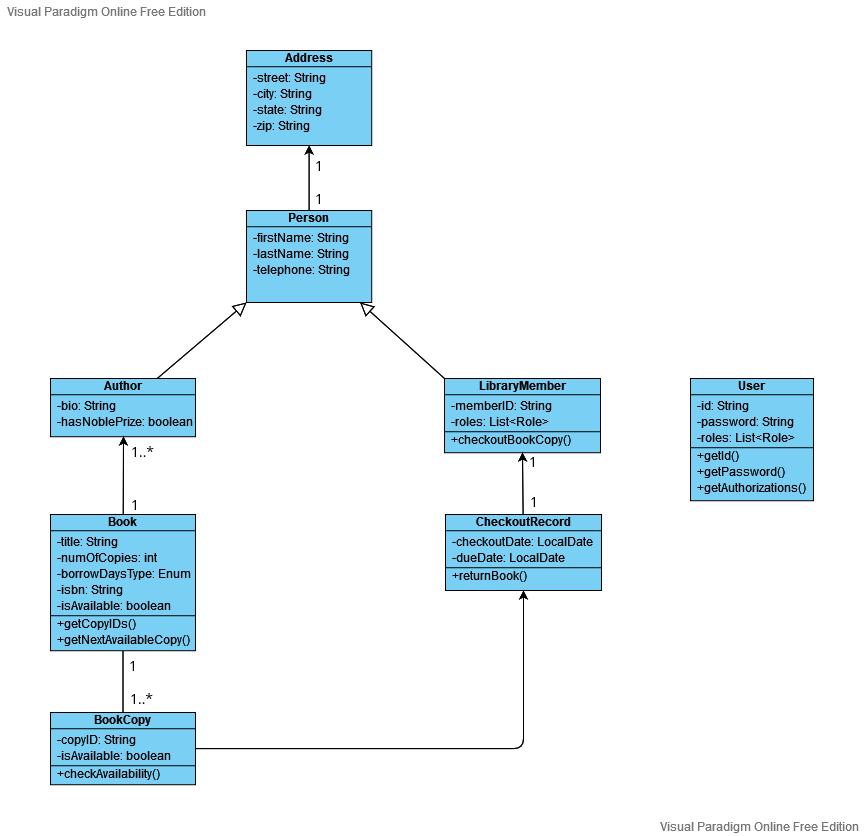

The diagram above was exported from draw.io. Its source (the exported page's mxGraphModel, read from the mxfile embedded in the PNG):
<mxGraphModel version="20220602" sfct="0x87mXGcdgFr2CToRfAq3aZniLw9splPQ5zDyjhI4MYJEeS6UOuN1KtVvbHBWk" diagramType="ClassDiagram" vpId="0myF9IGCEp1YqwDb" gridEnabled="false" gridColor="#d0d0d0" gridSize="10" guidesEnabled="true" textAutoFontSize="false" shapeCaptionAutoFontSize="false" fitTextToContent="false" pageVisible="true" page="1" fixedPaging="undefined" pageWidth="1100" pageHeight="850" connectionArrowsEnabled="true" connectionPointsEnabled="true" mathEnabled="false" shadowVisible="false" connectorAlwaysOnTop="true" collage="false">
  <root>
    <UserObject label="" modelVpId="tGyF9IGCEp1YqwDX" vpId="tGyF9IGCEp1YqwDY" id="0">
      <mxCell />
    </UserObject>
    <UserObject label="" modelVpId="9GyF9IGCEp1YqwDZ" vpId="9GyF9IGCEp1YqwDa" id="1">
      <mxCell parent="0" />
    </UserObject>
    <UserObject label="Address" vpId="FQhixIGGaHBW4gBY" modelUuid="f7dff8ad-9c88-4a94-a39f-49e17125e5b3" modelVpId="FQhixIGGaHBW4gBZ" id="2">
      <attributes>
        <Attribute signature="-street: String" vpId="wGyF9IGCEp1YqwBj" modelVpId="wGyF9IGCEp1YqwBk" />
        <Attribute signature="-city: String" vpId="wGyF9IGCEp1YqwBl" modelVpId="wGyF9IGCEp1YqwBm" />
        <Attribute signature="-state: String" vpId="wGyF9IGCEp1YqwBn" modelVpId="wGyF9IGCEp1YqwBo" />
        <Attribute signature="-zip: String" vpId="wGyF9IGCEp1YqwBp" modelVpId="wGyF9IGCEp1YqwBq" />
      </attributes>
      <mxCell style="shape=8jwEE;fillColor=#7ACFF5;verticalAlign=top;spacingTop=-6" vertex="1" parent="1">
        <mxGeometry x="331" y="45" width="125.22" height="95" as="geometry" />
      </mxCell>
    </UserObject>
    <UserObject label="Person" vpId="D6cyxIGGaHBW4gB." modelUuid="a12968e7-86ea-4e57-96e5-953864788804" modelVpId="j6cyxIGGaHBW4gB_" id="7">
      <attributes>
        <Attribute signature="-firstName: String" vpId="UGyF9IGCEp1YqwBx" modelVpId="UGyF9IGCEp1YqwBy" />
        <Attribute signature="-lastName: String" vpId="UGyF9IGCEp1YqwBz" modelVpId="UGyF9IGCEp1YqwB0" />
        <Attribute signature="-telephone: String" vpId="UGyF9IGCEp1YqwB1" modelVpId="UGyF9IGCEp1YqwB2" />
      </attributes>
      <mxCell style="shape=8jwEE;fillColor=#7ACFF5;verticalAlign=top;spacingTop=-6" vertex="1" parent="1">
        <mxGeometry x="331" y="205" width="125.22" height="92" as="geometry" />
      </mxCell>
    </UserObject>
    <UserObject label="" vpId="ypayxIGGaHBW4gCG" modelUuid="a1cc01f9-2d1a-42ee-818c-2d9f86a1b9ca" modelVpId="ypayxIGGaHBW4gCH" id="11">
      <mxCell style="rounded=1;" edge="1" source="7" target="2" parent="1">
        <mxGeometry relative="1" as="geometry">
          <mxPoint x="394" y="172" as="edgeLabelOffset" />
        </mxGeometry>
        <Array as="absPoints">
          <mxPoint x="394" y="205" />
          <mxPoint x="394" y="140" />
        </Array>
      </mxCell>
    </UserObject>
    <UserObject label="&lt;font style=&quot;font-size: 14px&quot;&gt;1&lt;/font&gt;" extFonts="[{&quot;name&quot;:&quot;Open Sans&quot;,&quot;url&quot;:&quot;https://fonts.googleapis.com/css?family=Open+Sans&quot;,&quot;type&quot;:&quot;g&quot;}]" modelVpId="gxuyxIGGaHBW4gCI" vpId="gxuyxIGGaHBW4gCJ" id="12">
      <mxCell style="text;html=1;align=center;verticalAlign=top;resizable=1;points=[];fontFamily=Open Sans;FType=g;fontSize=14;fontStyle=0;lineHeight=1.2;whiteSpace=wrap;" vertex="1" parent="1">
        <mxGeometry x="398" y="178" width="12" height="25" as="geometry" />
      </mxCell>
    </UserObject>
    <UserObject label="&lt;font style=&quot;font-size: 14px&quot;&gt;1&lt;/font&gt;" extFonts="[{&quot;name&quot;:&quot;Open Sans&quot;,&quot;url&quot;:&quot;https://fonts.googleapis.com/css?family=Open+Sans&quot;,&quot;type&quot;:&quot;g&quot;}]" vpId="SEByxIGGaHBW4gCX" modelUuid="b38f99be-770e-4219-bfc7-248c353edcd8" modelVpId="yEByxIGGaHBW4gCY" id="13">
      <mxCell style="text;html=1;align=center;verticalAlign=top;resizable=1;points=[];fontFamily=Open Sans;FType=g;fontSize=14;fontStyle=0;lineHeight=1.2;whiteSpace=wrap;" vertex="1" parent="1">
        <mxGeometry x="398" y="144.95" width="12" height="25" as="geometry" />
      </mxCell>
    </UserObject>
    <UserObject label="Author" vpId="NwXyxIGGaHBW4gCl" modelUuid="886edade-6a30-4ef8-8e8b-cd93d267eb33" modelVpId="twXyxIGGaHBW4gCm" id="14">
      <attributes>
        <Attribute signature="-bio: String" vpId="sGyF9IGCEp1YqwB7" modelVpId="sGyF9IGCEp1YqwB8" />
        <Attribute signature="-hasNoblePrize: boolean" vpId="sGyF9IGCEp1YqwB9" modelVpId="sGyF9IGCEp1YqwB." />
      </attributes>
      <mxCell style="shape=8jwEE;fillColor=#7ACFF5;verticalAlign=top;spacingTop=-6" vertex="1" parent="1">
        <mxGeometry x="135" y="373" width="145" height="58.23" as="geometry" />
      </mxCell>
    </UserObject>
    <UserObject label="LibraryMember" vpId="yWvyxIGGaHBW4gCn" modelUuid="8eb4285c-8946-42ec-baa2-f7210b0d61dc" modelVpId="KWvyxIGGaHBW4gCo" id="17">
      <attributes>
        <Attribute signature="-memberID: String" vpId="8GyF9IGCEp1YqwCF" modelVpId="8GyF9IGCEp1YqwCG" />
        <Attribute signature="-roles: List&lt;Role&gt;" vpId="8GyF9IGCEp1YqwCH" modelVpId="8GyF9IGCEp1YqwCI" />
      </attributes>
      <operations>
        <Operation signature="+checkoutBookCopy()" vpId="8GyF9IGCEp1YqwCJ" modelVpId="8GyF9IGCEp1YqwCK" />
      </operations>
      <mxCell style="shape=8jwEE;fillColor=#7ACFF5;verticalAlign=top;spacingTop=-6" vertex="1" parent="1">
        <mxGeometry x="529" y="373" width="156" height="74.23" as="geometry" />
      </mxCell>
    </UserObject>
    <UserObject label="" vpId="CfgKxIGGaHBW4gCr" modelUuid="9676c0c5-a376-40ec-acab-2d8d408fabf6" modelVpId="CfgKxIGGaHBW4gCs" id="21">
      <mxCell style="shape=GlIlJwjzNwez4I;rounded=1;exitX=0;exitY=1;exitDx=0;exitDy=0;" edge="1" source="7" target="14" parent="1">
        <mxGeometry relative="1" as="geometry">
          <mxPoint x="286" y="335" as="edgeLabelOffset" />
        </mxGeometry>
        <Array as="absPoints">
          <mxPoint x="331" y="297" />
          <mxPoint x="242" y="373" />
        </Array>
      </mxCell>
    </UserObject>
    <UserObject label="" vpId="txoKxIGGaHBW4gCt" modelUuid="bd559336-1ca1-4d21-a43c-a2b3c7406710" modelVpId="dxoKxIGGaHBW4gCu" id="22">
      <mxCell style="shape=GlIlJwjzNwez4I;entryX=0;entryY=0;entryDx=0;entryDy=0;rounded=1;" edge="1" source="7" target="17" parent="1">
        <mxGeometry relative="1" as="geometry">
          <mxPoint x="487" y="335" as="edgeLabelOffset" />
        </mxGeometry>
        <Array as="absPoints">
          <mxPoint x="445" y="297" />
          <mxPoint x="529" y="373" />
        </Array>
      </mxCell>
    </UserObject>
    <UserObject label="Book" vpId="S.5KxIGGaHBW4gC9" modelUuid="99559975-7af3-4cb5-9751-6b732531c96d" modelVpId="S.5KxIGGaHBW4gC." id="23">
      <attributes>
        <Attribute signature="-title: String" vpId="qGyF9IGCEp1YqwCZ" modelVpId="qGyF9IGCEp1YqwCa" />
        <Attribute signature="-numOfCopies: int" vpId="qGyF9IGCEp1YqwCb" modelVpId="qGyF9IGCEp1YqwCc" />
        <Attribute signature="-borrowDaysType: Enum" vpId="qGyF9IGCEp1YqwCd" modelVpId="qGyF9IGCEp1YqwCe" />
        <Attribute signature="-isbn: String" vpId="qGyF9IGCEp1YqwCf" modelVpId="qGyF9IGCEp1YqwCg" />
        <Attribute signature="-isAvailable: boolean" vpId="qGyF9IGCEp1YqwCh" modelVpId="qGyF9IGCEp1YqwCi" />
      </attributes>
      <operations>
        <Operation signature="+getCopyIDs()" vpId="qGyF9IGCEp1YqwCj" modelVpId="qGyF9IGCEp1YqwCk" />
        <Operation signature="+getNextAvailableCopy()" vpId="qGyF9IGCEp1YqwCl" modelVpId="qGyF9IGCEp1YqwCm" />
      </operations>
      <mxCell style="shape=8jwEE;fillColor=#7ACFF5;verticalAlign=top;spacingTop=-6" vertex="1" parent="1">
        <mxGeometry x="135" y="509" width="145" height="136.23337364196777" as="geometry" />
      </mxCell>
    </UserObject>
    <UserObject label="" vpId="um1KxIGGaHBW4gC_" modelUuid="babf7ea0-0e0e-4c2a-aadc-c87707f5c801" modelVpId="em1KxIGGaHBW4gDA" id="31">
      <mxCell style="entryX=0.5;entryY=1;entryDx=0;entryDy=0;rounded=1;" edge="1" source="23" target="14" parent="1">
        <mxGeometry relative="1" as="geometry">
          <mxPoint x="208" y="470" as="edgeLabelOffset" />
        </mxGeometry>
        <Array as="absPoints">
          <mxPoint x="208" y="509" />
          <mxPoint x="208" y="431" />
        </Array>
      </mxCell>
    </UserObject>
    <UserObject label="&lt;font style=&quot;font-size: 14px&quot;&gt;1&lt;/font&gt;" extFonts="[{&quot;name&quot;:&quot;Open Sans&quot;,&quot;url&quot;:&quot;https://fonts.googleapis.com/css?family=Open+Sans&quot;,&quot;type&quot;:&quot;g&quot;}]" vpId="JO9KxIGGaHBW4gDM" modelUuid="6ca60e5c-a972-41e5-849b-fdcb6f9895cf" modelVpId="JO9KxIGGaHBW4gDN" id="32">
      <mxCell style="text;html=1;align=center;verticalAlign=top;resizable=1;points=[];fontFamily=Open Sans;FType=g;fontSize=14;fontStyle=0;lineHeight=1.2;whiteSpace=wrap;" vertex="1" parent="1">
        <mxGeometry x="214" y="484" width="12" height="25" as="geometry" />
      </mxCell>
    </UserObject>
    <UserObject label="&lt;font style=&quot;font-size: 14px&quot;&gt;1&lt;/font&gt;..*" extFonts="[{&quot;name&quot;:&quot;Open Sans&quot;,&quot;url&quot;:&quot;https://fonts.googleapis.com/css?family=Open+Sans&quot;,&quot;type&quot;:&quot;g&quot;}]" vpId="pjjKxIGGaHBW4gDS" modelUuid="74c67ee6-efdf-4af5-a3f7-b7eaacbfe08f" modelVpId="pjjKxIGGaHBW4gDT" id="33">
      <mxCell style="text;html=1;align=center;verticalAlign=top;resizable=1;points=[];fontFamily=Open Sans;FType=g;fontSize=14;fontStyle=0;lineHeight=1.2;whiteSpace=wrap;" vertex="1" parent="1">
        <mxGeometry x="211" y="431.23" width="33" height="25" as="geometry" />
      </mxCell>
    </UserObject>
    <UserObject label="BookCopy" vpId="07FqxIGGaHBW4gDy" modelUuid="f97b644c-20fb-43bd-b92f-6906d58746be" modelVpId="M7FqxIGGaHBW4gDz" id="34">
      <attributes>
        <Attribute signature="-copyID: String" vpId="mGyF9IGCEp1YqwCt" modelVpId="mGyF9IGCEp1YqwCu" />
        <Attribute signature="-isAvailable: boolean" vpId="mGyF9IGCEp1YqwCv" modelVpId="mGyF9IGCEp1YqwCw" />
      </attributes>
      <operations>
        <Operation signature="+checkAvailability()" vpId="mGyF9IGCEp1YqwCx" modelVpId="WGyF9IGCEp1YqwCy" />
      </operations>
      <mxCell style="shape=8jwEE;fillColor=#7ACFF5;verticalAlign=top;spacingTop=-6" vertex="1" parent="1">
        <mxGeometry x="135" y="707" width="145" height="72.23337364196777" as="geometry" />
      </mxCell>
    </UserObject>
    <UserObject label="&lt;font style=&quot;font-size: 14px&quot;&gt;1&lt;/font&gt;" extFonts="[{&quot;name&quot;:&quot;Open Sans&quot;,&quot;url&quot;:&quot;https://fonts.googleapis.com/css?family=Open+Sans&quot;,&quot;type&quot;:&quot;g&quot;}]" vpId="5SAaxIGGaHBW4gEP" modelUuid="90f8f9b1-c4ae-4c08-ba6e-4352f684a46d" modelVpId="5SAaxIGGaHBW4gEQ" id="38">
      <mxCell style="text;html=1;align=center;verticalAlign=top;resizable=1;points=[];fontFamily=Open Sans;FType=g;fontSize=14;fontStyle=0;lineHeight=1.2;whiteSpace=wrap;" vertex="1" parent="1">
        <mxGeometry x="212" y="645.23" width="12" height="25" as="geometry" />
      </mxCell>
    </UserObject>
    <UserObject label="&lt;font style=&quot;font-size: 14px&quot;&gt;1&lt;/font&gt;..*" extFonts="[{&quot;name&quot;:&quot;Open Sans&quot;,&quot;url&quot;:&quot;https://fonts.googleapis.com/css?family=Open+Sans&quot;,&quot;type&quot;:&quot;g&quot;}]" vpId="iQIaxIGGaHBW4gEc" modelUuid="5b1cad1b-eec5-4784-ab5d-9afbfbfa0651" modelVpId="SQIaxIGGaHBW4gEd" id="39">
      <mxCell style="text;html=1;align=center;verticalAlign=top;resizable=1;points=[];fontFamily=Open Sans;FType=g;fontSize=14;fontStyle=0;lineHeight=1.2;whiteSpace=wrap;" vertex="1" parent="1">
        <mxGeometry x="210" y="678" width="33" height="25" as="geometry" />
      </mxCell>
    </UserObject>
    <UserObject label="CheckoutRecord" vpId="DDYaxIGGaHBW4gEg" modelUuid="7628b19a-30a9-4020-97eb-a53d15d6cdbd" modelVpId="jDYaxIGGaHBW4gEh" id="40">
      <attributes>
        <Attribute signature="-checkoutDate: LocalDate" vpId="eGyF9IGCEp1YqwC5" modelVpId="eGyF9IGCEp1YqwC6" />
        <Attribute signature="-dueDate: LocalDate" vpId="eGyF9IGCEp1YqwC7" modelVpId="eGyF9IGCEp1YqwC8" />
      </attributes>
      <operations>
        <Operation signature="+returnBook()" vpId="eGyF9IGCEp1YqwC9" modelVpId="eGyF9IGCEp1YqwC." />
      </operations>
      <mxCell style="shape=8jwEE;fillColor=#7ACFF5;verticalAlign=top;spacingTop=-6" vertex="1" parent="1">
        <mxGeometry x="530" y="509" width="156" height="76" as="geometry" />
      </mxCell>
    </UserObject>
    <UserObject label="" vpId="_DOaxIGGaHBW4gEs" modelUuid="0a402faf-bc4f-4fb8-b322-d61c6b1c52b4" modelVpId="_DOaxIGGaHBW4gEt" id="44">
      <mxCell style="entryX=0.5;entryY=1;entryDx=0;entryDy=0;rounded=1;" edge="1" source="40" target="17" parent="1">
        <mxGeometry relative="1" as="geometry">
          <mxPoint x="607" y="478" as="edgeLabelOffset" />
        </mxGeometry>
        <Array as="absPoints">
          <mxPoint x="608" y="509" />
          <mxPoint x="607" y="447" />
        </Array>
      </mxCell>
    </UserObject>
    <UserObject label="&lt;font style=&quot;font-size: 14px&quot;&gt;1&lt;/font&gt;" extFonts="[{&quot;name&quot;:&quot;Open Sans&quot;,&quot;url&quot;:&quot;https://fonts.googleapis.com/css?family=Open+Sans&quot;,&quot;type&quot;:&quot;g&quot;}]" vpId="VwBaxIGGaHBW4gE5" modelUuid="265e3da7-d9cd-45e4-94c2-2c7e3d4404fa" modelVpId="1wBaxIGGaHBW4gE6" id="45">
      <mxCell style="text;html=1;align=center;verticalAlign=top;resizable=1;points=[];fontFamily=Open Sans;FType=g;fontSize=14;fontStyle=0;lineHeight=1.2;whiteSpace=wrap;" vertex="1" parent="1">
        <mxGeometry x="612" y="441" width="12" height="25" as="geometry" />
      </mxCell>
    </UserObject>
    <UserObject label="&lt;font style=&quot;font-size: 14px&quot;&gt;1&lt;/font&gt;" extFonts="[{&quot;name&quot;:&quot;Open Sans&quot;,&quot;url&quot;:&quot;https://fonts.googleapis.com/css?family=Open+Sans&quot;,&quot;type&quot;:&quot;g&quot;}]" vpId="JuhaxIGGaHBW4gE_" modelUuid="abc60a30-fef9-4b85-96ba-dc4a12984856" modelVpId="puhaxIGGaHBW4gFA" id="46">
      <mxCell style="text;html=1;align=center;verticalAlign=top;resizable=1;points=[];fontFamily=Open Sans;FType=g;fontSize=14;fontStyle=0;lineHeight=1.2;whiteSpace=wrap;" vertex="1" parent="1">
        <mxGeometry x="613" y="481" width="12" height="25" as="geometry" />
      </mxCell>
    </UserObject>
    <UserObject label="" vpId="yGKvZIGHAGAoxgBP" modelUuid="bf4d7f66-2907-49d4-a83d-8803f43e878c" modelVpId="yGKvZIGHAGAoxgBQ" id="47">
      <mxCell style="shape=0EE4szwez4I;rounded=1;startArrow=none;startFill=0;" edge="1" source="34" target="23" parent="1">
        <mxGeometry relative="1" as="geometry">
          <mxPoint x="208" y="676" as="edgeLabelOffset" />
        </mxGeometry>
        <Array as="absPoints">
          <mxPoint x="208" y="707" />
          <mxPoint x="208" y="645" />
        </Array>
      </mxCell>
    </UserObject>
    <UserObject label="User" vpId="8yB4FIGCikCyBwBP" modelUuid="44578701-2db5-4629-9251-2c1faad6ddf5" modelVpId="8yB4FIGCikCyBwBQ" id="48">
      <attributes>
        <Attribute signature="-id: String" vpId="hGyF9IGCEp1YqwDL" modelVpId="hGyF9IGCEp1YqwDM" />
        <Attribute signature="-password: String" vpId="hGyF9IGCEp1YqwDN" modelVpId="hGyF9IGCEp1YqwDO" />
        <Attribute signature="-roles: List&lt;Role&gt;" vpId="hGyF9IGCEp1YqwDP" modelVpId="hGyF9IGCEp1YqwDQ" />
      </attributes>
      <operations>
        <Operation signature="+getId()" vpId="hGyF9IGCEp1YqwDR" modelVpId="hGyF9IGCEp1YqwDS" />
        <Operation signature="+getPassword()" vpId="hGyF9IGCEp1YqwDT" modelVpId="hGyF9IGCEp1YqwDU" />
        <Operation signature="+getAuthorizations()" vpId="hGyF9IGCEp1YqwDV" modelVpId="hGyF9IGCEp1YqwDW" />
      </operations>
      <mxCell style="shape=8jwEE;fillColor=#7ACFF5;verticalAlign=top;spacingTop=-6" vertex="1" parent="1">
        <mxGeometry x="775" y="373" width="123" height="122.23" as="geometry" />
      </mxCell>
    </UserObject>
    <UserObject label="" vpId="iLooVIGDsUC.lgBR" modelUuid="b97263e4-2f8a-4944-9233-ef83b98c7b96" modelVpId="iLooVIGDsUC.lgBS" id="55">
      <mxCell style="edgeStyle=orthogonalEdgeStyle;rounded=1;" edge="1" source="34" target="40" parent="1">
        <mxGeometry relative="1" as="geometry">
          <mxPoint x="523" y="743" as="edgeLabelOffset" />
        </mxGeometry>
        <Array as="absPoints">
          <mxPoint x="280" y="743" />
          <mxPoint x="608" y="743" />
          <mxPoint x="608" y="585" />
        </Array>
      </mxCell>
    </UserObject>
  </root>
  <PaletteIds>
    <Item id="ClassDiagram" />
  </PaletteIds>
  <LibraryIds>
    <Item id="6dbacfd3-65e3-4b51-a487-adb582a2c963" />
  </LibraryIds>
</mxGraphModel>